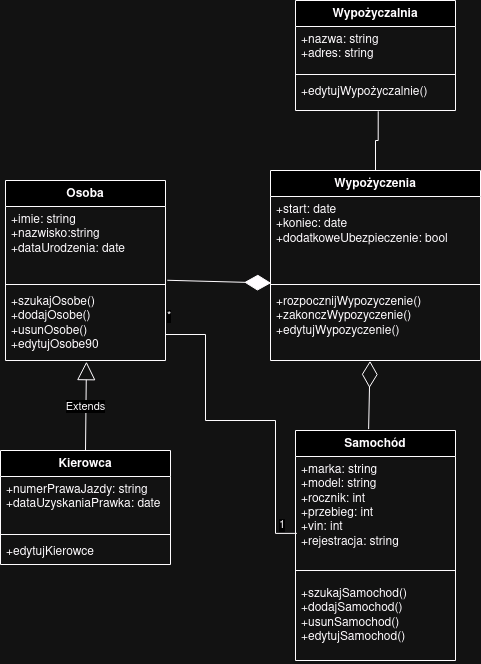

The diagram above was exported from draw.io. Its source (the exported page's mxGraphModel, read from the mxfile embedded in the PNG):
<mxGraphModel dx="1434" dy="700" grid="1" gridSize="10" guides="1" tooltips="1" connect="1" arrows="1" fold="1" page="1" pageScale="1" pageWidth="827" pageHeight="1169" math="0" shadow="0">
  <root>
    <mxCell id="0" />
    <mxCell id="1" parent="0" />
    <mxCell id="T7aoakINqeh45luFczv8-1" value="&lt;div&gt;Samochód&lt;/div&gt;&lt;div&gt;&lt;br&gt;&lt;/div&gt;" style="swimlane;fontStyle=1;align=center;verticalAlign=top;childLayout=stackLayout;horizontal=1;startSize=26;horizontalStack=0;resizeParent=1;resizeParentMax=0;resizeLast=0;collapsible=1;marginBottom=0;whiteSpace=wrap;html=1;" parent="1" vertex="1">
      <mxGeometry x="570" y="430" width="160" height="230" as="geometry" />
    </mxCell>
    <mxCell id="T7aoakINqeh45luFczv8-2" value="&lt;div&gt;+marka: string&lt;/div&gt;&lt;div&gt;+model: string&lt;/div&gt;&lt;div&gt;+rocznik: int&lt;br&gt;&lt;/div&gt;&lt;div&gt;+przebieg: int&lt;/div&gt;&lt;div&gt;+vin: int&lt;/div&gt;&lt;div&gt;+rejestracja: string&lt;br&gt;&lt;/div&gt;" style="text;strokeColor=none;fillColor=none;align=left;verticalAlign=top;spacingLeft=4;spacingRight=4;overflow=hidden;rotatable=0;points=[[0,0.5],[1,0.5]];portConstraint=eastwest;whiteSpace=wrap;html=1;" parent="T7aoakINqeh45luFczv8-1" vertex="1">
      <mxGeometry y="26" width="160" height="104" as="geometry" />
    </mxCell>
    <mxCell id="T7aoakINqeh45luFczv8-3" value="" style="line;strokeWidth=1;fillColor=none;align=left;verticalAlign=middle;spacingTop=-1;spacingLeft=3;spacingRight=3;rotatable=0;labelPosition=right;points=[];portConstraint=eastwest;strokeColor=inherit;" parent="T7aoakINqeh45luFczv8-1" vertex="1">
      <mxGeometry y="130" width="160" height="20" as="geometry" />
    </mxCell>
    <mxCell id="T7aoakINqeh45luFczv8-4" value="&lt;div&gt;+szukajSamochod()&lt;/div&gt;&lt;div&gt;+dodajSamochod()&lt;/div&gt;&lt;div&gt;+usunSamochod()&lt;/div&gt;&lt;div&gt;+edytujSamochod()&lt;br&gt;&lt;/div&gt;" style="text;strokeColor=none;fillColor=none;align=left;verticalAlign=top;spacingLeft=4;spacingRight=4;overflow=hidden;rotatable=0;points=[[0,0.5],[1,0.5]];portConstraint=eastwest;whiteSpace=wrap;html=1;" parent="T7aoakINqeh45luFczv8-1" vertex="1">
      <mxGeometry y="150" width="160" height="80" as="geometry" />
    </mxCell>
    <mxCell id="yDjnDXCyF6Vooib5uNtR-1" value="Osoba" style="swimlane;fontStyle=1;align=center;verticalAlign=top;childLayout=stackLayout;horizontal=1;startSize=26;horizontalStack=0;resizeParent=1;resizeParentMax=0;resizeLast=0;collapsible=1;marginBottom=0;whiteSpace=wrap;html=1;" parent="1" vertex="1">
      <mxGeometry x="280" y="180" width="160" height="180" as="geometry" />
    </mxCell>
    <mxCell id="yDjnDXCyF6Vooib5uNtR-2" value="&lt;div&gt;+imie: string&lt;/div&gt;&lt;div&gt;+nazwisko:string&lt;/div&gt;&lt;div&gt;+dataUrodzenia: date&lt;/div&gt;&lt;div&gt;&lt;br&gt;&lt;/div&gt;" style="text;strokeColor=none;fillColor=none;align=left;verticalAlign=top;spacingLeft=4;spacingRight=4;overflow=hidden;rotatable=0;points=[[0,0.5],[1,0.5]];portConstraint=eastwest;whiteSpace=wrap;html=1;" parent="yDjnDXCyF6Vooib5uNtR-1" vertex="1">
      <mxGeometry y="26" width="160" height="74" as="geometry" />
    </mxCell>
    <mxCell id="yDjnDXCyF6Vooib5uNtR-3" value="" style="line;strokeWidth=1;fillColor=none;align=left;verticalAlign=middle;spacingTop=-1;spacingLeft=3;spacingRight=3;rotatable=0;labelPosition=right;points=[];portConstraint=eastwest;strokeColor=inherit;" parent="yDjnDXCyF6Vooib5uNtR-1" vertex="1">
      <mxGeometry y="100" width="160" height="8" as="geometry" />
    </mxCell>
    <mxCell id="yDjnDXCyF6Vooib5uNtR-4" value="&lt;div&gt;+szukajOsobe()&lt;/div&gt;&lt;div&gt;+dodajOsobe()&lt;/div&gt;&lt;div&gt;+usunOsobe()&lt;/div&gt;&lt;div&gt;+edytujOsobe90&lt;br&gt;&lt;/div&gt;" style="text;strokeColor=none;fillColor=none;align=left;verticalAlign=top;spacingLeft=4;spacingRight=4;overflow=hidden;rotatable=0;points=[[0,0.5],[1,0.5]];portConstraint=eastwest;whiteSpace=wrap;html=1;" parent="yDjnDXCyF6Vooib5uNtR-1" vertex="1">
      <mxGeometry y="108" width="160" height="72" as="geometry" />
    </mxCell>
    <mxCell id="yDjnDXCyF6Vooib5uNtR-5" value="Kierowca" style="swimlane;fontStyle=1;align=center;verticalAlign=top;childLayout=stackLayout;horizontal=1;startSize=26;horizontalStack=0;resizeParent=1;resizeParentMax=0;resizeLast=0;collapsible=1;marginBottom=0;whiteSpace=wrap;html=1;" parent="1" vertex="1">
      <mxGeometry x="275" y="450" width="170" height="114" as="geometry" />
    </mxCell>
    <mxCell id="yDjnDXCyF6Vooib5uNtR-6" value="&lt;div&gt;+numerPrawaJazdy: string&lt;/div&gt;&lt;div&gt;+dataUzyskaniaPrawka: date&lt;br&gt;&lt;/div&gt;" style="text;strokeColor=none;fillColor=none;align=left;verticalAlign=top;spacingLeft=4;spacingRight=4;overflow=hidden;rotatable=0;points=[[0,0.5],[1,0.5]];portConstraint=eastwest;whiteSpace=wrap;html=1;" parent="yDjnDXCyF6Vooib5uNtR-5" vertex="1">
      <mxGeometry y="26" width="170" height="54" as="geometry" />
    </mxCell>
    <mxCell id="yDjnDXCyF6Vooib5uNtR-7" value="" style="line;strokeWidth=1;fillColor=none;align=left;verticalAlign=middle;spacingTop=-1;spacingLeft=3;spacingRight=3;rotatable=0;labelPosition=right;points=[];portConstraint=eastwest;strokeColor=inherit;" parent="yDjnDXCyF6Vooib5uNtR-5" vertex="1">
      <mxGeometry y="80" width="170" height="8" as="geometry" />
    </mxCell>
    <mxCell id="yDjnDXCyF6Vooib5uNtR-8" value="+edytujKierowce" style="text;strokeColor=none;fillColor=none;align=left;verticalAlign=top;spacingLeft=4;spacingRight=4;overflow=hidden;rotatable=0;points=[[0,0.5],[1,0.5]];portConstraint=eastwest;whiteSpace=wrap;html=1;" parent="yDjnDXCyF6Vooib5uNtR-5" vertex="1">
      <mxGeometry y="88" width="170" height="26" as="geometry" />
    </mxCell>
    <mxCell id="yDjnDXCyF6Vooib5uNtR-12" value="Extends" style="endArrow=block;endSize=16;endFill=0;html=1;rounded=0;exitX=0.5;exitY=0;exitDx=0;exitDy=0;entryX=0.506;entryY=1.016;entryDx=0;entryDy=0;entryPerimeter=0;" parent="1" source="yDjnDXCyF6Vooib5uNtR-5" target="yDjnDXCyF6Vooib5uNtR-4" edge="1">
      <mxGeometry width="160" relative="1" as="geometry">
        <mxPoint x="310" y="480" as="sourcePoint" />
        <mxPoint x="470" y="480" as="targetPoint" />
      </mxGeometry>
    </mxCell>
    <mxCell id="yDjnDXCyF6Vooib5uNtR-13" value="Wypożyczenia" style="swimlane;fontStyle=1;align=center;verticalAlign=top;childLayout=stackLayout;horizontal=1;startSize=26;horizontalStack=0;resizeParent=1;resizeParentMax=0;resizeLast=0;collapsible=1;marginBottom=0;whiteSpace=wrap;html=1;" parent="1" vertex="1">
      <mxGeometry x="545" y="170" width="210" height="190" as="geometry" />
    </mxCell>
    <mxCell id="yDjnDXCyF6Vooib5uNtR-14" value="&lt;div&gt;+start: date&lt;/div&gt;&lt;div&gt;+koniec: date&lt;/div&gt;&lt;div&gt;+dodatkoweUbezpieczenie: bool&lt;br&gt;&lt;/div&gt;" style="text;strokeColor=none;fillColor=none;align=left;verticalAlign=top;spacingLeft=4;spacingRight=4;overflow=hidden;rotatable=0;points=[[0,0.5],[1,0.5]];portConstraint=eastwest;whiteSpace=wrap;html=1;" parent="yDjnDXCyF6Vooib5uNtR-13" vertex="1">
      <mxGeometry y="26" width="210" height="84" as="geometry" />
    </mxCell>
    <mxCell id="yDjnDXCyF6Vooib5uNtR-15" value="" style="line;strokeWidth=1;fillColor=none;align=left;verticalAlign=middle;spacingTop=-1;spacingLeft=3;spacingRight=3;rotatable=0;labelPosition=right;points=[];portConstraint=eastwest;strokeColor=inherit;" parent="yDjnDXCyF6Vooib5uNtR-13" vertex="1">
      <mxGeometry y="110" width="210" height="8" as="geometry" />
    </mxCell>
    <mxCell id="yDjnDXCyF6Vooib5uNtR-16" value="&lt;div&gt;+rozpocznijWypozyczenie()&lt;/div&gt;&lt;div&gt;+zakonczWypozyczenie()&lt;/div&gt;&lt;div&gt;+edytujWypozyczenie()&lt;br&gt;&lt;/div&gt;" style="text;strokeColor=none;fillColor=none;align=left;verticalAlign=top;spacingLeft=4;spacingRight=4;overflow=hidden;rotatable=0;points=[[0,0.5],[1,0.5]];portConstraint=eastwest;whiteSpace=wrap;html=1;" parent="yDjnDXCyF6Vooib5uNtR-13" vertex="1">
      <mxGeometry y="118" width="210" height="72" as="geometry" />
    </mxCell>
    <mxCell id="yDjnDXCyF6Vooib5uNtR-18" value="Wypożyczalnia" style="swimlane;fontStyle=1;align=center;verticalAlign=top;childLayout=stackLayout;horizontal=1;startSize=26;horizontalStack=0;resizeParent=1;resizeParentMax=0;resizeLast=0;collapsible=1;marginBottom=0;whiteSpace=wrap;html=1;" parent="1" vertex="1">
      <mxGeometry x="570" width="160" height="110" as="geometry" />
    </mxCell>
    <mxCell id="yDjnDXCyF6Vooib5uNtR-19" value="&lt;div&gt;+nazwa: string&lt;/div&gt;&lt;div&gt;+adres: string&lt;br&gt;&lt;/div&gt;" style="text;strokeColor=none;fillColor=none;align=left;verticalAlign=top;spacingLeft=4;spacingRight=4;overflow=hidden;rotatable=0;points=[[0,0.5],[1,0.5]];portConstraint=eastwest;whiteSpace=wrap;html=1;" parent="yDjnDXCyF6Vooib5uNtR-18" vertex="1">
      <mxGeometry y="26" width="160" height="44" as="geometry" />
    </mxCell>
    <mxCell id="yDjnDXCyF6Vooib5uNtR-20" value="" style="line;strokeWidth=1;fillColor=none;align=left;verticalAlign=middle;spacingTop=-1;spacingLeft=3;spacingRight=3;rotatable=0;labelPosition=right;points=[];portConstraint=eastwest;strokeColor=inherit;" parent="yDjnDXCyF6Vooib5uNtR-18" vertex="1">
      <mxGeometry y="70" width="160" height="8" as="geometry" />
    </mxCell>
    <mxCell id="yDjnDXCyF6Vooib5uNtR-21" value="+edytujWypożyczalnie()" style="text;strokeColor=none;fillColor=none;align=left;verticalAlign=top;spacingLeft=4;spacingRight=4;overflow=hidden;rotatable=0;points=[[0,0.5],[1,0.5]];portConstraint=eastwest;whiteSpace=wrap;html=1;" parent="yDjnDXCyF6Vooib5uNtR-18" vertex="1">
      <mxGeometry y="78" width="160" height="32" as="geometry" />
    </mxCell>
    <mxCell id="yDjnDXCyF6Vooib5uNtR-23" value="" style="endArrow=diamondThin;endFill=1;endSize=24;html=1;rounded=0;entryX=0.003;entryY=1.03;entryDx=0;entryDy=0;entryPerimeter=0;exitX=1.011;exitY=0.997;exitDx=0;exitDy=0;exitPerimeter=0;" parent="1" source="yDjnDXCyF6Vooib5uNtR-2" target="yDjnDXCyF6Vooib5uNtR-14" edge="1">
      <mxGeometry width="160" relative="1" as="geometry">
        <mxPoint x="440" y="170" as="sourcePoint" />
        <mxPoint x="470" y="370" as="targetPoint" />
        <Array as="points" />
      </mxGeometry>
    </mxCell>
    <mxCell id="yDjnDXCyF6Vooib5uNtR-26" value="" style="endArrow=none;html=1;edgeStyle=orthogonalEdgeStyle;rounded=0;entryX=0.009;entryY=0.739;entryDx=0;entryDy=0;entryPerimeter=0;exitX=1;exitY=0.5;exitDx=0;exitDy=0;" parent="1" source="yDjnDXCyF6Vooib5uNtR-4" target="T7aoakINqeh45luFczv8-2" edge="1">
      <mxGeometry relative="1" as="geometry">
        <mxPoint x="310" y="370" as="sourcePoint" />
        <mxPoint x="470" y="370" as="targetPoint" />
        <Array as="points">
          <mxPoint x="480" y="334" />
          <mxPoint x="480" y="420" />
          <mxPoint x="550" y="420" />
          <mxPoint x="550" y="533" />
        </Array>
      </mxGeometry>
    </mxCell>
    <mxCell id="yDjnDXCyF6Vooib5uNtR-27" value="&lt;div&gt;*&lt;/div&gt;" style="edgeLabel;resizable=0;html=1;align=left;verticalAlign=bottom;" parent="yDjnDXCyF6Vooib5uNtR-26" connectable="0" vertex="1">
      <mxGeometry x="-1" relative="1" as="geometry" />
    </mxCell>
    <mxCell id="yDjnDXCyF6Vooib5uNtR-28" value="1" style="edgeLabel;resizable=0;html=1;align=right;verticalAlign=bottom;" parent="yDjnDXCyF6Vooib5uNtR-26" connectable="0" vertex="1">
      <mxGeometry x="1" relative="1" as="geometry">
        <mxPoint x="-11" as="offset" />
      </mxGeometry>
    </mxCell>
    <mxCell id="yDjnDXCyF6Vooib5uNtR-30" value="" style="endArrow=none;html=1;edgeStyle=orthogonalEdgeStyle;rounded=0;entryX=0.5;entryY=0;entryDx=0;entryDy=0;exitX=0.517;exitY=1.025;exitDx=0;exitDy=0;exitPerimeter=0;" parent="1" source="yDjnDXCyF6Vooib5uNtR-21" target="yDjnDXCyF6Vooib5uNtR-13" edge="1">
      <mxGeometry relative="1" as="geometry">
        <mxPoint x="310" y="310" as="sourcePoint" />
        <mxPoint x="470" y="310" as="targetPoint" />
      </mxGeometry>
    </mxCell>
    <mxCell id="yDjnDXCyF6Vooib5uNtR-33" value="" style="endArrow=diamondThin;endFill=0;endSize=24;html=1;rounded=0;exitX=0.457;exitY=-0.006;exitDx=0;exitDy=0;exitPerimeter=0;entryX=0.474;entryY=1.006;entryDx=0;entryDy=0;entryPerimeter=0;" parent="1" source="T7aoakINqeh45luFczv8-1" target="yDjnDXCyF6Vooib5uNtR-16" edge="1">
      <mxGeometry width="160" relative="1" as="geometry">
        <mxPoint x="310" y="370" as="sourcePoint" />
        <mxPoint x="642" y="363" as="targetPoint" />
      </mxGeometry>
    </mxCell>
  </root>
</mxGraphModel>